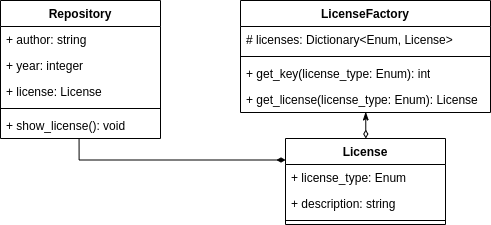

The diagram above was exported from draw.io. Its source (the exported page's mxGraphModel, read from the mxfile embedded in the PNG):
<mxGraphModel dx="794" dy="430" grid="1" gridSize="10" guides="1" tooltips="1" connect="1" arrows="1" fold="1" page="1" pageScale="1" pageWidth="827" pageHeight="1169" math="0" shadow="0">
  <root>
    <mxCell id="0" />
    <mxCell id="1" parent="0" />
    <mxCell id="H4iEluQDe8EFO9_emTma-1" value="Repository" style="swimlane;fontStyle=1;align=center;verticalAlign=top;childLayout=stackLayout;horizontal=1;startSize=26;horizontalStack=0;resizeParent=1;resizeParentMax=0;resizeLast=0;collapsible=1;marginBottom=0;whiteSpace=wrap;html=1;" vertex="1" parent="1">
      <mxGeometry x="280" y="120" width="160" height="138" as="geometry" />
    </mxCell>
    <mxCell id="H4iEluQDe8EFO9_emTma-2" value="+ author: string" style="text;strokeColor=none;fillColor=none;align=left;verticalAlign=top;spacingLeft=4;spacingRight=4;overflow=hidden;rotatable=0;points=[[0,0.5],[1,0.5]];portConstraint=eastwest;whiteSpace=wrap;html=1;" vertex="1" parent="H4iEluQDe8EFO9_emTma-1">
      <mxGeometry y="26" width="160" height="26" as="geometry" />
    </mxCell>
    <mxCell id="H4iEluQDe8EFO9_emTma-5" value="+ year: integer" style="text;strokeColor=none;fillColor=none;align=left;verticalAlign=top;spacingLeft=4;spacingRight=4;overflow=hidden;rotatable=0;points=[[0,0.5],[1,0.5]];portConstraint=eastwest;whiteSpace=wrap;html=1;" vertex="1" parent="H4iEluQDe8EFO9_emTma-1">
      <mxGeometry y="52" width="160" height="26" as="geometry" />
    </mxCell>
    <mxCell id="H4iEluQDe8EFO9_emTma-6" value="+ license: License&amp;nbsp;" style="text;strokeColor=none;fillColor=none;align=left;verticalAlign=top;spacingLeft=4;spacingRight=4;overflow=hidden;rotatable=0;points=[[0,0.5],[1,0.5]];portConstraint=eastwest;whiteSpace=wrap;html=1;" vertex="1" parent="H4iEluQDe8EFO9_emTma-1">
      <mxGeometry y="78" width="160" height="26" as="geometry" />
    </mxCell>
    <mxCell id="H4iEluQDe8EFO9_emTma-3" value="" style="line;strokeWidth=1;fillColor=none;align=left;verticalAlign=middle;spacingTop=-1;spacingLeft=3;spacingRight=3;rotatable=0;labelPosition=right;points=[];portConstraint=eastwest;strokeColor=inherit;" vertex="1" parent="H4iEluQDe8EFO9_emTma-1">
      <mxGeometry y="104" width="160" height="8" as="geometry" />
    </mxCell>
    <mxCell id="H4iEluQDe8EFO9_emTma-4" value="+ show_license(): void" style="text;strokeColor=none;fillColor=none;align=left;verticalAlign=top;spacingLeft=4;spacingRight=4;overflow=hidden;rotatable=0;points=[[0,0.5],[1,0.5]];portConstraint=eastwest;whiteSpace=wrap;html=1;" vertex="1" parent="H4iEluQDe8EFO9_emTma-1">
      <mxGeometry y="112" width="160" height="26" as="geometry" />
    </mxCell>
    <mxCell id="H4iEluQDe8EFO9_emTma-7" value="LicenseFactory" style="swimlane;fontStyle=1;align=center;verticalAlign=top;childLayout=stackLayout;horizontal=1;startSize=26;horizontalStack=0;resizeParent=1;resizeParentMax=0;resizeLast=0;collapsible=1;marginBottom=0;whiteSpace=wrap;html=1;" vertex="1" parent="1">
      <mxGeometry x="520" y="120" width="250" height="112" as="geometry" />
    </mxCell>
    <mxCell id="H4iEluQDe8EFO9_emTma-8" value="# licenses: Dictionary&amp;lt;Enum, License&amp;gt;" style="text;strokeColor=none;fillColor=none;align=left;verticalAlign=top;spacingLeft=4;spacingRight=4;overflow=hidden;rotatable=0;points=[[0,0.5],[1,0.5]];portConstraint=eastwest;whiteSpace=wrap;html=1;" vertex="1" parent="H4iEluQDe8EFO9_emTma-7">
      <mxGeometry y="26" width="250" height="26" as="geometry" />
    </mxCell>
    <mxCell id="H4iEluQDe8EFO9_emTma-9" value="" style="line;strokeWidth=1;fillColor=none;align=left;verticalAlign=middle;spacingTop=-1;spacingLeft=3;spacingRight=3;rotatable=0;labelPosition=right;points=[];portConstraint=eastwest;strokeColor=inherit;" vertex="1" parent="H4iEluQDe8EFO9_emTma-7">
      <mxGeometry y="52" width="250" height="8" as="geometry" />
    </mxCell>
    <mxCell id="H4iEluQDe8EFO9_emTma-16" value="+ get_key(license_type: Enum): int" style="text;strokeColor=none;fillColor=none;align=left;verticalAlign=top;spacingLeft=4;spacingRight=4;overflow=hidden;rotatable=0;points=[[0,0.5],[1,0.5]];portConstraint=eastwest;whiteSpace=wrap;html=1;" vertex="1" parent="H4iEluQDe8EFO9_emTma-7">
      <mxGeometry y="60" width="250" height="26" as="geometry" />
    </mxCell>
    <mxCell id="H4iEluQDe8EFO9_emTma-11" value="+ get_license(license_type: Enum): License" style="text;strokeColor=none;fillColor=none;align=left;verticalAlign=top;spacingLeft=4;spacingRight=4;overflow=hidden;rotatable=0;points=[[0,0.5],[1,0.5]];portConstraint=eastwest;whiteSpace=wrap;html=1;" vertex="1" parent="H4iEluQDe8EFO9_emTma-7">
      <mxGeometry y="86" width="250" height="26" as="geometry" />
    </mxCell>
    <mxCell id="H4iEluQDe8EFO9_emTma-17" value="License" style="swimlane;fontStyle=1;align=center;verticalAlign=top;childLayout=stackLayout;horizontal=1;startSize=26;horizontalStack=0;resizeParent=1;resizeParentMax=0;resizeLast=0;collapsible=1;marginBottom=0;whiteSpace=wrap;html=1;" vertex="1" parent="1">
      <mxGeometry x="565" y="258" width="160" height="86" as="geometry" />
    </mxCell>
    <mxCell id="H4iEluQDe8EFO9_emTma-18" value="+ license_type: Enum" style="text;strokeColor=none;fillColor=none;align=left;verticalAlign=top;spacingLeft=4;spacingRight=4;overflow=hidden;rotatable=0;points=[[0,0.5],[1,0.5]];portConstraint=eastwest;whiteSpace=wrap;html=1;" vertex="1" parent="H4iEluQDe8EFO9_emTma-17">
      <mxGeometry y="26" width="160" height="26" as="geometry" />
    </mxCell>
    <mxCell id="H4iEluQDe8EFO9_emTma-20" value="+ description: string" style="text;strokeColor=none;fillColor=none;align=left;verticalAlign=top;spacingLeft=4;spacingRight=4;overflow=hidden;rotatable=0;points=[[0,0.5],[1,0.5]];portConstraint=eastwest;whiteSpace=wrap;html=1;" vertex="1" parent="H4iEluQDe8EFO9_emTma-17">
      <mxGeometry y="52" width="160" height="26" as="geometry" />
    </mxCell>
    <mxCell id="H4iEluQDe8EFO9_emTma-19" value="" style="line;strokeWidth=1;fillColor=none;align=left;verticalAlign=middle;spacingTop=-1;spacingLeft=3;spacingRight=3;rotatable=0;labelPosition=right;points=[];portConstraint=eastwest;strokeColor=inherit;" vertex="1" parent="H4iEluQDe8EFO9_emTma-17">
      <mxGeometry y="78" width="160" height="8" as="geometry" />
    </mxCell>
    <mxCell id="H4iEluQDe8EFO9_emTma-21" style="edgeStyle=orthogonalEdgeStyle;rounded=0;orthogonalLoop=1;jettySize=auto;html=1;exitX=0.491;exitY=1.027;exitDx=0;exitDy=0;entryX=0;entryY=0.25;entryDx=0;entryDy=0;endArrow=diamondThin;endFill=1;exitPerimeter=0;" edge="1" parent="1" source="H4iEluQDe8EFO9_emTma-4" target="H4iEluQDe8EFO9_emTma-17">
      <mxGeometry relative="1" as="geometry" />
    </mxCell>
    <mxCell id="H4iEluQDe8EFO9_emTma-23" style="edgeStyle=orthogonalEdgeStyle;rounded=0;orthogonalLoop=1;jettySize=auto;html=1;exitX=0.5;exitY=0;exitDx=0;exitDy=0;entryX=0.501;entryY=0.981;entryDx=0;entryDy=0;entryPerimeter=0;endArrow=classicThin;endFill=1;startArrow=diamondThin;startFill=0;" edge="1" parent="1" source="H4iEluQDe8EFO9_emTma-17" target="H4iEluQDe8EFO9_emTma-11">
      <mxGeometry relative="1" as="geometry">
        <Array as="points">
          <mxPoint x="645" y="232" />
        </Array>
      </mxGeometry>
    </mxCell>
  </root>
</mxGraphModel>